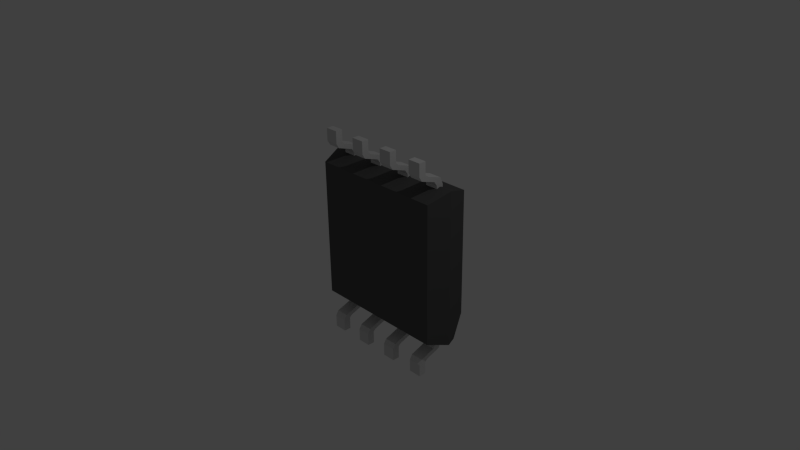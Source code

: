 # Source: SST26VF032B.blend  (saved by Blender 2.76.0; exported with 4.5.12 LTS)
import bpy
from mathutils import Matrix  # noqa: F401  (used for matrix-valued properties, if any)

bpy.ops.wm.read_factory_settings(use_empty=True)
scene = bpy.context.scene
scene.name = 'Scene'

# ---- collections
col_collection_1 = bpy.data.collections.new('Collection 1'); scene.collection.children.link(col_collection_1)

# ---- materials (node trees are filled in below, after node groups)
mat_material = bpy.data.materials.new('Material')
mat_material.alpha_threshold = 0.0
mat_material.use_transparent_shadow = False
mat_material.diffuse_color = (1.0, 1.0, 1.0, 1.0)
mat_material.roughness = 0.5
mat_material_003 = bpy.data.materials.new('Material.003')
mat_material_003.alpha_threshold = 0.0
mat_material_003.use_transparent_shadow = False
mat_material_003.roughness = 0.5
mat_shape_010 = bpy.data.materials.new('Shape.010')
mat_shape_010.alpha_threshold = 0.0
mat_shape_010.use_transparent_shadow = False
mat_shape_010.diffuse_color = (0.7, 0.7, 0.7, 1.0)
mat_shape_010.specular_color = (0.7, 0.7, 0.7)
mat_shape_010.roughness = 0.5
mat_shape_009 = bpy.data.materials.new('Shape.009')
mat_shape_009.alpha_threshold = 0.0
mat_shape_009.use_transparent_shadow = False
mat_shape_009.diffuse_color = (1.0, 1.0, 1.0, 1.0)
mat_shape_009.roughness = 0.5
mat_shape_007 = bpy.data.materials.new('Shape.007')
mat_shape_007.alpha_threshold = 0.0
mat_shape_007.use_transparent_shadow = False
mat_shape_007.diffuse_color = (0.7, 0.7, 0.7, 1.0)
mat_shape_007.specular_color = (0.7, 0.7, 0.7)
mat_shape_007.roughness = 0.5
mat_shape_006 = bpy.data.materials.new('Shape.006')
mat_shape_006.alpha_threshold = 0.0
mat_shape_006.use_transparent_shadow = False
mat_shape_006.diffuse_color = (0.7, 0.7, 0.7, 1.0)
mat_shape_006.specular_color = (0.7, 0.7, 0.7)
mat_shape_006.roughness = 0.5
mat_shape_005 = bpy.data.materials.new('Shape.005')
mat_shape_005.alpha_threshold = 0.0
mat_shape_005.use_transparent_shadow = False
mat_shape_005.diffuse_color = (0.7, 0.7, 0.7, 1.0)
mat_shape_005.specular_color = (0.7, 0.7, 0.7)
mat_shape_005.roughness = 0.5
mat_shape_004 = bpy.data.materials.new('Shape.004')
mat_shape_004.alpha_threshold = 0.0
mat_shape_004.use_transparent_shadow = False
mat_shape_004.diffuse_color = (0.7, 0.7, 0.7, 1.0)
mat_shape_004.specular_color = (0.7, 0.7, 0.7)
mat_shape_004.roughness = 0.5
mat_shape_003 = bpy.data.materials.new('Shape.003')
mat_shape_003.alpha_threshold = 0.0
mat_shape_003.use_transparent_shadow = False
mat_shape_003.diffuse_color = (0.7, 0.7, 0.7, 1.0)
mat_shape_003.specular_color = (0.7, 0.7, 0.7)
mat_shape_003.roughness = 0.5
mat_shape_002 = bpy.data.materials.new('Shape.002')
mat_shape_002.alpha_threshold = 0.0
mat_shape_002.use_transparent_shadow = False
mat_shape_002.diffuse_color = (0.7, 0.7, 0.7, 1.0)
mat_shape_002.specular_color = (0.7, 0.7, 0.7)
mat_shape_002.roughness = 0.5
mat_shape_001 = bpy.data.materials.new('Shape.001')
mat_shape_001.alpha_threshold = 0.0
mat_shape_001.use_transparent_shadow = False
mat_shape_001.diffuse_color = (0.7, 0.7, 0.7, 1.0)
mat_shape_001.specular_color = (0.7, 0.7, 0.7)
mat_shape_001.roughness = 0.5
mat_shape = bpy.data.materials.new('Shape')
mat_shape.alpha_threshold = 0.0
mat_shape.use_transparent_shadow = False
mat_shape.diffuse_color = (0.1, 0.1, 0.1, 1.0)
mat_shape.specular_color = (0.1, 0.1, 0.1)
mat_shape.roughness = 0.5
mat_material_005 = bpy.data.materials.new('Material.005')
mat_material_005.alpha_threshold = 0.0
mat_material_005.use_transparent_shadow = False
mat_material_005.diffuse_color = (1.0, 1.0, 1.0, 1.0)
mat_material_005.roughness = 0.5

# ---- material node trees

# ---- world
world_world = bpy.data.worlds.new('World'); scene.world = world_world
world_world.color = (0.05088, 0.05088, 0.05088)
world_world.use_sun_shadow = False
world_world.sun_shadow_jitter_overblur = 0.0
world_world.cycles.sampling_method = 'MANUAL'
world_world.cycles.sample_map_resolution = 256

# ---- cameras
cam_camera = bpy.data.cameras.new('Camera')
cam_camera.clip_end = 100.0
cam_camera.lens = 35.0
cam_camera.sensor_width = 32.0
cam_camera.sensor_height = 18.0
cam_camera.ortho_scale = 7.314
cam_camera.dof.focus_distance = 0.0
cam_camera.dof.aperture_fstop = 128.0

# ---- lights
light_lamp = bpy.data.lights.new('Lamp', 'POINT')
light_lamp.transmission_factor = 0.0
light_lamp.cutoff_distance = 30.0
light_lamp.energy = 100.0
light_lamp.shadow_buffer_clip_start = 1.001
light_lamp.shadow_soft_size = 0.1
light_lamp.shadow_maximum_resolution = 0.006
light_lamp.use_absolute_resolution = True
light_lamp.cycles.use_multiple_importance_sampling = False

# ---- meshes
me_shapeindexedfaceset = bpy.data.meshes.new('ShapeIndexedFaceSet')
me_shapeindexedfaceset.from_pydata([(0.0, 0.0, 0.0), (0.16, -1.48, 0.1), (0.16, -0.9103, 0.39), (0.34, -0.9103, 0.39), (0.34, -1.48, 0.1), (0.16, -1.48, 0.0), (0.16, -0.9103, 0.29), (0.34, -0.9103, 0.29), (0.34, -1.48, 0.0), (0.16, -1.307, 0.1), (0.16, -1.273, 0.14), (0.16, -1.202, 0.35), (0.16, -1.11, 0.39), (0.34, -1.11, 0.39), (0.34, -1.202, 0.35), (0.34, -1.273, 0.14), (0.34, -1.307, 0.1), (0.16, -1.307, 0.0), (0.16, -1.241, 0.04), (0.16, -1.17, 0.25), (0.16, -1.11, 0.29), (0.34, -1.11, 0.29), (0.34, -1.17, 0.25), (0.34, -1.241, 0.04), (0.34, -1.307, 0.0)], [], [(1, 4, 16, 9), (1, 5, 8, 4), (1, 9, 17, 5), (2, 3, 7, 6), (2, 6, 20, 12), (2, 12, 13, 3), (3, 13, 21, 7), (4, 8, 24, 16), (5, 17, 24, 8), (6, 7, 21, 20), (9, 10, 18, 17), (9, 16, 15, 10), (10, 11, 19, 18), (10, 15, 14, 11), (11, 12, 20, 19), (11, 14, 13, 12), (13, 14, 22, 21), (14, 15, 23, 22), (15, 16, 24, 23), (17, 18, 23, 24), (18, 19, 22, 23), (19, 20, 21, 22)])
me_shapeindexedfaceset.materials.append(mat_shape_010)
me_shapeindexedfaceset.use_remesh_preserve_volume = False
me_shapeindexedfaceset.use_remesh_preserve_attributes = False
me_shapeindexedfaceset.use_mirror_vertex_groups = False
me_shapeindexedfaceset.update()
me_shapeindexedfaceset_010 = bpy.data.meshes.new('ShapeIndexedFaceSet.010')
me_shapeindexedfaceset_010.from_pydata([(0.0, 0.0, 0.0), (-0.47, -0.37, 0.6751), (-0.4814, -0.4274, 0.6751), (-0.5139, -0.4761, 0.6751), (-0.5626, -0.5086, 0.6751), (-0.62, -0.52, 0.6751), (-0.6774, -0.5086, 0.6751), (-0.7261, -0.4761, 0.6751), (-0.7586, -0.4274, 0.6751), (-0.77, -0.37, 0.6751), (-0.7586, -0.3126, 0.6751), (-0.7261, -0.2639, 0.6751), (-0.6774, -0.2314, 0.6751), (-0.62, -0.22, 0.6751), (-0.5626, -0.2314, 0.6751), (-0.5139, -0.2639, 0.6751), (-0.4814, -0.3126, 0.6751), (-0.47, -0.37, 0.6351), (-0.4814, -0.4274, 0.6351), (-0.5139, -0.4761, 0.6351), (-0.5626, -0.5086, 0.6351), (-0.62, -0.52, 0.6351), (-0.6774, -0.5086, 0.6351), (-0.7261, -0.4761, 0.6351), (-0.7586, -0.4274, 0.6351), (-0.77, -0.37, 0.6351), (-0.7586, -0.3126, 0.6351), (-0.7261, -0.2639, 0.6351), (-0.6774, -0.2314, 0.6351), (-0.62, -0.22, 0.6351), (-0.5626, -0.2314, 0.6351), (-0.5139, -0.2639, 0.6351), (-0.4814, -0.3126, 0.6351)], [], [(1, 2, 18, 17), (1, 16, 15), (1, 15, 14), (1, 14, 13), (1, 13, 12), (1, 12, 11), (1, 11, 10), (1, 10, 9), (1, 9, 8), (1, 8, 7), (1, 7, 6), (1, 6, 5), (1, 5, 4), (1, 4, 3), (1, 3, 2), (1, 17, 32, 16), (2, 3, 19, 18), (3, 4, 20, 19), (4, 5, 21, 20), (5, 6, 22, 21), (6, 7, 23, 22), (7, 8, 24, 23), (8, 9, 25, 24), (9, 10, 26, 25), (10, 11, 27, 26), (11, 12, 28, 27), (12, 13, 29, 28), (13, 14, 30, 29), (14, 15, 31, 30), (15, 16, 32, 31), (17, 18, 19), (17, 19, 20), (17, 20, 21), (17, 21, 22), (17, 22, 23), (17, 23, 24), (17, 24, 25), (17, 25, 26), (17, 26, 27), (17, 27, 28), (17, 28, 29), (17, 29, 30), (17, 30, 31), (17, 31, 32)])
me_shapeindexedfaceset_010.materials.append(mat_shape_009)
me_shapeindexedfaceset_010.use_remesh_preserve_volume = False
me_shapeindexedfaceset_010.use_remesh_preserve_attributes = False
me_shapeindexedfaceset_010.use_mirror_vertex_groups = False
me_shapeindexedfaceset_010.update()
me_shapeindexedfaceset_008 = bpy.data.meshes.new('ShapeIndexedFaceSet.008')
me_shapeindexedfaceset_008.from_pydata([(0.0, 0.0, 0.0), (0.66, -1.48, 0.1), (0.66, -0.9103, 0.39), (0.84, -0.9103, 0.39), (0.84, -1.48, 0.1), (0.66, -1.48, 0.0), (0.66, -0.9103, 0.29), (0.84, -0.9103, 0.29), (0.84, -1.48, 0.0), (0.66, -1.307, 0.1), (0.66, -1.273, 0.14), (0.66, -1.202, 0.35), (0.66, -1.11, 0.39), (0.84, -1.11, 0.39), (0.84, -1.202, 0.35), (0.84, -1.273, 0.14), (0.84, -1.307, 0.1), (0.66, -1.307, 0.0), (0.66, -1.241, 0.04), (0.66, -1.17, 0.25), (0.66, -1.11, 0.29), (0.84, -1.11, 0.29), (0.84, -1.17, 0.25), (0.84, -1.241, 0.04), (0.84, -1.307, 0.0)], [], [(1, 4, 16, 9), (1, 5, 8, 4), (1, 9, 17, 5), (2, 3, 7, 6), (2, 6, 20, 12), (2, 12, 13, 3), (3, 13, 21, 7), (4, 8, 24, 16), (5, 17, 24, 8), (6, 7, 21, 20), (9, 10, 18, 17), (9, 16, 15, 10), (10, 11, 19, 18), (10, 15, 14, 11), (11, 12, 20, 19), (11, 14, 13, 12), (13, 14, 22, 21), (14, 15, 23, 22), (15, 16, 24, 23), (17, 18, 23, 24), (18, 19, 22, 23), (19, 20, 21, 22)])
me_shapeindexedfaceset_008.materials.append(mat_shape_007)
me_shapeindexedfaceset_008.use_remesh_preserve_volume = False
me_shapeindexedfaceset_008.use_remesh_preserve_attributes = False
me_shapeindexedfaceset_008.use_mirror_vertex_groups = False
me_shapeindexedfaceset_008.update()
me_shapeindexedfaceset_007 = bpy.data.meshes.new('ShapeIndexedFaceSet.007')
me_shapeindexedfaceset_007.from_pydata([(0.0, 0.0, 0.0), (-0.84, -1.48, 0.1), (-0.84, -0.9103, 0.39), (-0.66, -0.9103, 0.39), (-0.66, -1.48, 0.1), (-0.84, -1.48, 0.0), (-0.84, -0.9103, 0.29), (-0.66, -0.9103, 0.29), (-0.66, -1.48, 0.0), (-0.84, -1.307, 0.1), (-0.84, -1.273, 0.14), (-0.84, -1.202, 0.35), (-0.84, -1.11, 0.39), (-0.66, -1.11, 0.39), (-0.66, -1.202, 0.35), (-0.66, -1.273, 0.14), (-0.66, -1.307, 0.1), (-0.84, -1.307, 0.0), (-0.84, -1.241, 0.04), (-0.84, -1.17, 0.25), (-0.84, -1.11, 0.29), (-0.66, -1.11, 0.29), (-0.66, -1.17, 0.25), (-0.66, -1.241, 0.04), (-0.66, -1.307, 0.0)], [], [(1, 4, 16, 9), (1, 5, 8, 4), (1, 9, 17, 5), (2, 3, 7, 6), (2, 6, 20, 12), (2, 12, 13, 3), (3, 13, 21, 7), (4, 8, 24, 16), (5, 17, 24, 8), (6, 7, 21, 20), (9, 10, 18, 17), (9, 16, 15, 10), (10, 11, 19, 18), (10, 15, 14, 11), (11, 12, 20, 19), (11, 14, 13, 12), (13, 14, 22, 21), (14, 15, 23, 22), (15, 16, 24, 23), (17, 18, 23, 24), (18, 19, 22, 23), (19, 20, 21, 22)])
me_shapeindexedfaceset_007.materials.append(mat_shape_006)
me_shapeindexedfaceset_007.use_remesh_preserve_volume = False
me_shapeindexedfaceset_007.use_remesh_preserve_attributes = False
me_shapeindexedfaceset_007.use_mirror_vertex_groups = False
me_shapeindexedfaceset_007.update()
me_shapeindexedfaceset_006 = bpy.data.meshes.new('ShapeIndexedFaceSet.006')
me_shapeindexedfaceset_006.from_pydata([(0.0, 0.0, 0.0), (-0.34, -1.48, 0.1), (-0.34, -0.9103, 0.39), (-0.16, -0.9103, 0.39), (-0.16, -1.48, 0.1), (-0.34, -1.48, 0.0), (-0.34, -0.9103, 0.29), (-0.16, -0.9103, 0.29), (-0.16, -1.48, 0.0), (-0.34, -1.307, 0.1), (-0.34, -1.273, 0.14), (-0.34, -1.202, 0.35), (-0.34, -1.11, 0.39), (-0.16, -1.11, 0.39), (-0.16, -1.202, 0.35), (-0.16, -1.273, 0.14), (-0.16, -1.307, 0.1), (-0.34, -1.307, 0.0), (-0.34, -1.241, 0.04), (-0.34, -1.17, 0.25), (-0.34, -1.11, 0.29), (-0.16, -1.11, 0.29), (-0.16, -1.17, 0.25), (-0.16, -1.241, 0.04), (-0.16, -1.307, 0.0)], [], [(1, 4, 16, 9), (1, 5, 8, 4), (1, 9, 17, 5), (2, 3, 7, 6), (2, 6, 20, 12), (2, 12, 13, 3), (3, 13, 21, 7), (4, 8, 24, 16), (5, 17, 24, 8), (6, 7, 21, 20), (9, 10, 18, 17), (9, 16, 15, 10), (10, 11, 19, 18), (10, 15, 14, 11), (11, 12, 20, 19), (11, 14, 13, 12), (13, 14, 22, 21), (14, 15, 23, 22), (15, 16, 24, 23), (17, 18, 23, 24), (18, 19, 22, 23), (19, 20, 21, 22)])
me_shapeindexedfaceset_006.materials.append(mat_shape_005)
me_shapeindexedfaceset_006.use_remesh_preserve_volume = False
me_shapeindexedfaceset_006.use_remesh_preserve_attributes = False
me_shapeindexedfaceset_006.use_mirror_vertex_groups = False
me_shapeindexedfaceset_006.update()
me_shapeindexedfaceset_005 = bpy.data.meshes.new('ShapeIndexedFaceSet.005')
me_shapeindexedfaceset_005.from_pydata([(0.0, 0.0, 0.0), (0.84, 1.501, 0.1), (0.84, 0.9317, 0.39), (0.66, 0.9317, 0.39), (0.66, 1.501, 0.1), (0.84, 1.501, 0.0), (0.84, 0.9317, 0.29), (0.66, 0.9317, 0.29), (0.66, 1.501, 0.0), (0.84, 1.328, 0.1), (0.84, 1.295, 0.14), (0.84, 1.224, 0.35), (0.84, 1.131, 0.39), (0.66, 1.131, 0.39), (0.66, 1.224, 0.35), (0.66, 1.295, 0.14), (0.66, 1.328, 0.1), (0.84, 1.328, 0.0), (0.84, 1.262, 0.04), (0.84, 1.192, 0.25), (0.84, 1.131, 0.29), (0.66, 1.131, 0.29), (0.66, 1.192, 0.25), (0.66, 1.262, 0.04), (0.66, 1.328, 0.0)], [], [(1, 4, 16, 9), (1, 5, 8, 4), (1, 9, 17, 5), (2, 3, 7, 6), (2, 6, 20, 12), (2, 12, 13, 3), (3, 13, 21, 7), (4, 8, 24, 16), (5, 17, 24, 8), (6, 7, 21, 20), (9, 10, 18, 17), (9, 16, 15, 10), (10, 11, 19, 18), (10, 15, 14, 11), (11, 12, 20, 19), (11, 14, 13, 12), (13, 14, 22, 21), (14, 15, 23, 22), (15, 16, 24, 23), (17, 18, 23, 24), (18, 19, 22, 23), (19, 20, 21, 22)])
me_shapeindexedfaceset_005.materials.append(mat_shape_004)
me_shapeindexedfaceset_005.use_remesh_preserve_volume = False
me_shapeindexedfaceset_005.use_remesh_preserve_attributes = False
me_shapeindexedfaceset_005.use_mirror_vertex_groups = False
me_shapeindexedfaceset_005.update()
me_shapeindexedfaceset_004 = bpy.data.meshes.new('ShapeIndexedFaceSet.004')
me_shapeindexedfaceset_004.from_pydata([(0.0, 0.0, 0.0), (0.34, 1.501, 0.1), (0.34, 0.9317, 0.39), (0.16, 0.9317, 0.39), (0.16, 1.501, 0.1), (0.34, 1.501, 0.0), (0.34, 0.9317, 0.29), (0.16, 0.9317, 0.29), (0.16, 1.501, 0.0), (0.34, 1.328, 0.1), (0.34, 1.295, 0.14), (0.34, 1.224, 0.35), (0.34, 1.131, 0.39), (0.16, 1.131, 0.39), (0.16, 1.224, 0.35), (0.16, 1.295, 0.14), (0.16, 1.328, 0.1), (0.34, 1.328, 0.0), (0.34, 1.262, 0.04), (0.34, 1.192, 0.25), (0.34, 1.131, 0.29), (0.16, 1.131, 0.29), (0.16, 1.192, 0.25), (0.16, 1.262, 0.04), (0.16, 1.328, 0.0)], [], [(1, 4, 16, 9), (1, 5, 8, 4), (1, 9, 17, 5), (2, 3, 7, 6), (2, 6, 20, 12), (2, 12, 13, 3), (3, 13, 21, 7), (4, 8, 24, 16), (5, 17, 24, 8), (6, 7, 21, 20), (9, 10, 18, 17), (9, 16, 15, 10), (10, 11, 19, 18), (10, 15, 14, 11), (11, 12, 20, 19), (11, 14, 13, 12), (13, 14, 22, 21), (14, 15, 23, 22), (15, 16, 24, 23), (17, 18, 23, 24), (18, 19, 22, 23), (19, 20, 21, 22)])
me_shapeindexedfaceset_004.materials.append(mat_shape_003)
me_shapeindexedfaceset_004.use_remesh_preserve_volume = False
me_shapeindexedfaceset_004.use_remesh_preserve_attributes = False
me_shapeindexedfaceset_004.use_mirror_vertex_groups = False
me_shapeindexedfaceset_004.update()
me_shapeindexedfaceset_003 = bpy.data.meshes.new('ShapeIndexedFaceSet.003')
me_shapeindexedfaceset_003.from_pydata([(0.0, 0.0, 0.0), (-0.16, 1.501, 0.1), (-0.16, 0.9317, 0.39), (-0.34, 0.9317, 0.39), (-0.34, 1.501, 0.1), (-0.16, 1.501, 0.0), (-0.16, 0.9317, 0.29), (-0.34, 0.9317, 0.29), (-0.34, 1.501, 0.0), (-0.16, 1.328, 0.1), (-0.16, 1.295, 0.14), (-0.16, 1.224, 0.35), (-0.16, 1.131, 0.39), (-0.34, 1.131, 0.39), (-0.34, 1.224, 0.35), (-0.34, 1.295, 0.14), (-0.34, 1.328, 0.1), (-0.16, 1.328, 0.0), (-0.16, 1.262, 0.04), (-0.16, 1.192, 0.25), (-0.16, 1.131, 0.29), (-0.34, 1.131, 0.29), (-0.34, 1.192, 0.25), (-0.34, 1.262, 0.04), (-0.34, 1.328, 0.0)], [], [(1, 4, 16, 9), (1, 5, 8, 4), (1, 9, 17, 5), (2, 3, 7, 6), (2, 6, 20, 12), (2, 12, 13, 3), (3, 13, 21, 7), (4, 8, 24, 16), (5, 17, 24, 8), (6, 7, 21, 20), (9, 10, 18, 17), (9, 16, 15, 10), (10, 11, 19, 18), (10, 15, 14, 11), (11, 12, 20, 19), (11, 14, 13, 12), (13, 14, 22, 21), (14, 15, 23, 22), (15, 16, 24, 23), (17, 18, 23, 24), (18, 19, 22, 23), (19, 20, 21, 22)])
me_shapeindexedfaceset_003.materials.append(mat_shape_002)
me_shapeindexedfaceset_003.use_remesh_preserve_volume = False
me_shapeindexedfaceset_003.use_remesh_preserve_attributes = False
me_shapeindexedfaceset_003.use_mirror_vertex_groups = False
me_shapeindexedfaceset_003.update()
me_shapeindexedfaceset_002 = bpy.data.meshes.new('ShapeIndexedFaceSet.002')
me_shapeindexedfaceset_002.from_pydata([(0.0, 0.0, 0.0), (-0.66, 1.501, 0.1), (-0.66, 0.9317, 0.39), (-0.84, 0.9317, 0.39), (-0.84, 1.501, 0.1), (-0.66, 1.501, 0.0), (-0.66, 0.9317, 0.29), (-0.84, 0.9317, 0.29), (-0.84, 1.501, 0.0), (-0.66, 1.328, 0.1), (-0.66, 1.295, 0.14), (-0.66, 1.224, 0.35), (-0.66, 1.131, 0.39), (-0.84, 1.131, 0.39), (-0.84, 1.224, 0.35), (-0.84, 1.295, 0.14), (-0.84, 1.328, 0.1), (-0.66, 1.328, 0.0), (-0.66, 1.262, 0.04), (-0.66, 1.192, 0.25), (-0.66, 1.131, 0.29), (-0.84, 1.131, 0.29), (-0.84, 1.192, 0.25), (-0.84, 1.262, 0.04), (-0.84, 1.328, 0.0)], [], [(1, 4, 16, 9), (1, 5, 8, 4), (1, 9, 17, 5), (2, 3, 7, 6), (2, 6, 20, 12), (2, 12, 13, 3), (3, 13, 21, 7), (4, 8, 24, 16), (5, 17, 24, 8), (6, 7, 21, 20), (9, 10, 18, 17), (9, 16, 15, 10), (10, 11, 19, 18), (10, 15, 14, 11), (11, 12, 20, 19), (11, 14, 13, 12), (13, 14, 22, 21), (14, 15, 23, 22), (15, 16, 24, 23), (17, 18, 23, 24), (18, 19, 22, 23), (19, 20, 21, 22)])
me_shapeindexedfaceset_002.materials.append(mat_shape_001)
me_shapeindexedfaceset_002.use_remesh_preserve_volume = False
me_shapeindexedfaceset_002.use_remesh_preserve_attributes = False
me_shapeindexedfaceset_002.use_mirror_vertex_groups = False
me_shapeindexedfaceset_002.update()
me_shapeindexedfaceset_001 = bpy.data.meshes.new('ShapeIndexedFaceSet.001')
me_shapeindexedfaceset_001.from_pydata([(0.0, 0.0, 0.0), (-1.03, -1.063, 0.3412), (-1.03, 1.106, 0.3412), (1.03, 1.106, 0.3412), (1.03, -1.063, 0.3412), (-1.03, -1.063, 0.3412), (-1.03, 1.106, 0.3412), (1.03, 1.106, 0.3412), (1.03, -1.063, 0.3412), (-0.9454, 0.9974, 0.6553), (-0.9454, -0.7461, 0.6553), (0.9454, -0.7461, 0.6553), (0.9454, 0.9974, 0.6553), (-0.9454, -0.9546, 0.0272), (-0.9454, 0.9974, 0.0272), (0.9454, 0.9974, 0.0272), (0.9454, -0.9546, 0.0272), (-0.9877, -1.044, 0.4752), (0.9877, -1.044, 0.4752)], [], [(1, 2, 6, 5), (1, 4, 18, 17), (1, 5, 8, 4), (1, 17, 10), (1, 10, 9), (1, 9, 2), (2, 3, 7, 6), (2, 9, 12, 3), (3, 4, 8, 7), (3, 12, 11), (3, 11, 18), (3, 18, 4), (5, 6, 14, 13), (5, 13, 16, 8), (6, 7, 15, 14), (7, 8, 16, 15), (9, 10, 11, 12), (10, 17, 18, 11), (13, 14, 15, 16)])
me_shapeindexedfaceset_001.materials.append(mat_shape)
me_shapeindexedfaceset_001.use_remesh_preserve_volume = False
me_shapeindexedfaceset_001.use_remesh_preserve_attributes = False
me_shapeindexedfaceset_001.use_mirror_vertex_groups = False
me_shapeindexedfaceset_001.update()

# ---- curves / text
cu_path3347 = bpy.data.curves.new('path3347', 'CURVE')
cu_path3347.dimensions = '2D'
_sp = cu_path3347.splines.new('BEZIER'); _sp.bezier_points.add(42)
_sp.bezier_points.foreach_set('co', [0.0919, -0.1805, 0.0, 0.07314, -0.172, 0.0, 0.07167, -0.1706, 0.0, 0.07322, -0.1684, 0.0, 0.07762, -0.1624, 0.0, 0.08118, -0.157, 0.0, 0.07955, -0.1508, 0.0, 0.07797, -0.1482, 0.0, 0.07759, -0.1476, 0.0, 0.07545, -0.1445, 0.0, 0.07339, -0.1418, 0.0, 0.06956, -0.1466, 0.0, 0.06571, -0.1518, 0.0, 0.06422, -0.1538, 0.0, 0.06301, -0.1555, 0.0, 0.0625, -0.1537, 0.0, 0.06261, -0.1403, 0.0, 0.08565, -0.1157, 0.0, 0.09768, -0.1135, 0.0, 0.1093, -0.1155, 0.0, 0.1122, -0.1165, 0.0, 0.1145, -0.1202, 0.0, 0.1221, -0.1322, 0.0, 0.1303, -0.1453, 0.0, 0.1334, -0.1501, 0.0, 0.1328, -0.1532, 0.0, 0.132, -0.1569, 0.0, 0.1284, -0.1521, 0.0, 0.1238, -0.1449, 0.0, 0.1223, -0.1425, 0.0, 0.1207, -0.1399, 0.0, 0.1171, -0.1343, 0.0, 0.1112, -0.1267, 0.0, 0.1043, -0.1319, 0.0, 0.1006, -0.1373, 0.0, 0.1063, -0.147, 0.0, 0.1108, -0.154, 0.0, 0.1155, -0.1615, 0.0, 0.1201, -0.1686, 0.0, 0.1222, -0.1719, 0.0, 0.121, -0.1729, 0.0, 0.1076, -0.1796, 0.0, 0.0919, -0.1805, 0.0])
_sp.bezier_points.foreach_set('handle_left', [0.0919, -0.1805, 0.0, 0.07783, -0.1763, 0.0, 0.07216, -0.1711, 0.0, 0.0727, -0.1692, 0.0, 0.07606, -0.1645, 0.0, 0.08078, -0.1578, 0.0, 0.08184, -0.1543, 0.0, 0.07797, -0.1483, 0.0, 0.0778, -0.1479, 0.0, 0.07642, -0.146, 0.0, 0.07355, -0.1418, 0.0, 0.07151, -0.1439, 0.0, 0.06587, -0.1516, 0.0, 0.06488, -0.1529, 0.0, 0.06341, -0.155, 0.0, 0.06267, -0.1543, 0.0, 0.06179, -0.1436, 0.0, 0.07389, -0.1197, 0.0, 0.09469, -0.1135, 0.0, 0.1061, -0.1145, 0.0, 0.1112, -0.1162, 0.0, 0.1137, -0.119, 0.0, 0.1192, -0.1277, 0.0, 0.1287, -0.1427, 0.0, 0.1323, -0.1485, 0.0, 0.133, -0.1522, 0.0, 0.1321, -0.1566, 0.0, 0.1305, -0.1554, 0.0, 0.1245, -0.146, 0.0, 0.1225, -0.1427, 0.0, 0.1215, -0.141, 0.0, 0.1184, -0.1363, 0.0, 0.1125, -0.1273, 0.0, 0.1084, -0.1265, 0.0, 0.1007, -0.1371, 0.0, 0.1021, -0.1404, 0.0, 0.1095, -0.152, 0.0, 0.1142, -0.1593, 0.0, 0.1189, -0.1668, 0.0, 0.1215, -0.1708, 0.0, 0.1214, -0.1726, 0.0, 0.1122, -0.1783, 0.0, 0.09675, -0.1812, 0.0])
_sp.bezier_points.foreach_set('handle_right', [0.08494, -0.1795, 0.0, 0.07314, -0.172, 0.0, 0.07219, -0.1699, 0.0, 0.07408, -0.1672, 0.0, 0.07918, -0.1603, 0.0, 0.08207, -0.1552, 0.0, 0.07868, -0.1495, 0.0, 0.07797, -0.1481, 0.0, 0.07738, -0.1474, 0.0, 0.07447, -0.143, 0.0, 0.07324, -0.1418, 0.0, 0.0676, -0.1493, 0.0, 0.06555, -0.152, 0.0, 0.06422, -0.1538, 0.0, 0.06284, -0.1549, 0.0, 0.06174, -0.1509, 0.0, 0.06548, -0.1287, 0.0, 0.08893, -0.1146, 0.0, 0.1005, -0.1135, 0.0, 0.1093, -0.1155, 0.0, 0.113, -0.1177, 0.0, 0.1158, -0.1223, 0.0, 0.125, -0.1368, 0.0, 0.1303, -0.1453, 0.0, 0.1332, -0.1511, 0.0, 0.1325, -0.155, 0.0, 0.1318, -0.1571, 0.0, 0.1266, -0.1492, 0.0, 0.1232, -0.1439, 0.0, 0.1222, -0.1422, 0.0, 0.12, -0.1388, 0.0, 0.1136, -0.1287, 0.0, 0.1092, -0.1258, 0.0, 0.1023, -0.1346, 0.0, 0.1005, -0.1378, 0.0, 0.1075, -0.1489, 0.0, 0.112, -0.156, 0.0, 0.1169, -0.1636, 0.0, 0.1201, -0.1686, 0.0, 0.1218, -0.1722, 0.0, 0.1181, -0.1754, 0.0, 0.1033, -0.1808, 0.0, 0.0919, -0.1805, 0.0])
for _p, _l, _r in zip(_sp.bezier_points, ['FREE', 'FREE', 'VECTOR', 'VECTOR', 'FREE', 'FREE', 'FREE', 'FREE', 'FREE', 'FREE', 'FREE', 'FREE', 'FREE', 'FREE', 'VECTOR', 'VECTOR', 'FREE', 'FREE', 'FREE', 'FREE', 'VECTOR', 'VECTOR', 'FREE', 'FREE', 'VECTOR', 'VECTOR', 'FREE', 'FREE', 'FREE', 'FREE', 'FREE', 'FREE', 'FREE', 'FREE', 'FREE', 'FREE', 'FREE', 'FREE', 'FREE', 'VECTOR', 'VECTOR', 'FREE', 'FREE'], ['FREE', 'FREE', 'VECTOR', 'FREE', 'FREE', 'FREE', 'FREE', 'FREE', 'FREE', 'FREE', 'FREE', 'FREE', 'FREE', 'FREE', 'VECTOR', 'FREE', 'FREE', 'FREE', 'FREE', 'FREE', 'VECTOR', 'FREE', 'FREE', 'FREE', 'VECTOR', 'FREE', 'FREE', 'FREE', 'FREE', 'FREE', 'FREE', 'FREE', 'FREE', 'FREE', 'FREE', 'FREE', 'FREE', 'FREE', 'FREE', 'VECTOR', 'FREE', 'FREE', 'FREE']): _p.handle_left_type = _l; _p.handle_right_type = _r
_sp.use_cyclic_u = True
_sp = cu_path3347.splines.new('BEZIER'); _sp.bezier_points.add(13)
_sp.bezier_points.foreach_set('co', [0.09969, -0.1688, 0.0, 0.1018, -0.1662, 0.0, 0.1071, -0.157, 0.0, 0.105, -0.1536, 0.0, 0.09994, -0.1455, 0.0, 0.09596, -0.1391, 0.0, 0.09235, -0.1333, 0.0, 0.08818, -0.1275, 0.0, 0.08402, -0.1272, 0.0, 0.07737, -0.1358, 0.0, 0.07627, -0.1374, 0.0, 0.07809, -0.1402, 0.0, 0.08484, -0.1509, 0.0, 0.09261, -0.1632, 0.0])
_sp.bezier_points.foreach_set('handle_left', [0.09772, -0.1701, 0.0, 0.101, -0.1673, 0.0, 0.1076, -0.158, 0.0, 0.1058, -0.1549, 0.0, 0.1018, -0.1486, 0.0, 0.09625, -0.1396, 0.0, 0.09404, -0.1361, 0.0, 0.08878, -0.128, 0.0, 0.08523, -0.1263, 0.0, 0.08001, -0.1319, 0.0, 0.07664, -0.1368, 0.0, 0.07748, -0.1393, 0.0, 0.08213, -0.1466, 0.0, 0.09105, -0.1608, 0.0])
_sp.bezier_points.foreach_set('handle_right', [0.1001, -0.1685, 0.0, 0.1081, -0.1572, 0.0, 0.1068, -0.1565, 0.0, 0.1041, -0.1522, 0.0, 0.09804, -0.1425, 0.0, 0.09567, -0.1387, 0.0, 0.09065, -0.1306, 0.0, 0.08691, -0.1264, 0.0, 0.08327, -0.1277, 0.0, 0.07737, -0.1358, 0.0, 0.07688, -0.1383, 0.0, 0.07909, -0.1418, 0.0, 0.08756, -0.1552, 0.0, 0.09614, -0.1689, 0.0])
for _p, _l, _r in zip(_sp.bezier_points, ['FREE', 'FREE', 'FREE', 'FREE', 'FREE', 'FREE', 'FREE', 'FREE', 'FREE', 'FREE', 'VECTOR', 'VECTOR', 'FREE', 'FREE'], ['FREE', 'FREE', 'FREE', 'FREE', 'FREE', 'FREE', 'FREE', 'FREE', 'FREE', 'FREE', 'VECTOR', 'FREE', 'FREE', 'FREE']): _p.handle_left_type = _l; _p.handle_right_type = _r
_sp.use_cyclic_u = True
cu_path3347.materials.append(mat_material)
cu_path3347.use_path_clamp = True
cu_path3347.bevel_resolution = 0
cu_path3347.extrude = 0.001
cu_path3347.fill_mode = 'BOTH'
txt_text = bpy.data.curves.new('Text', 'FONT')
txt_text.dimensions = '2D'
txt_text.body = 'SST26VF032B'
txt_text.materials.append(mat_material_003)
txt_text.use_path_clamp = True
txt_text.bevel_resolution = 0
txt_text.extrude = 0.014
txt_text_003 = bpy.data.curves.new('Text.003', 'FONT')
txt_text_003.dimensions = '2D'
txt_text_003.body = 'MICROCHIP'
txt_text_003.materials.append(mat_material_005)
txt_text_003.use_path_clamp = True
txt_text_003.bevel_resolution = 0
txt_text_003.extrude = 0.014

# ---- objects
ob_curve = bpy.data.objects.new('Curve', cu_path3347)
ob_text = bpy.data.objects.new('Text', txt_text)
ob_shapeindexedfaceset_010 = bpy.data.objects.new('ShapeIndexedFaceSet.010', me_shapeindexedfaceset)
ob_shapeindexedfaceset_009 = bpy.data.objects.new('ShapeIndexedFaceSet.009', me_shapeindexedfaceset_010)
ob_shapeindexedfaceset_007 = bpy.data.objects.new('ShapeIndexedFaceSet.007', me_shapeindexedfaceset_008)
ob_shapeindexedfaceset_006 = bpy.data.objects.new('ShapeIndexedFaceSet.006', me_shapeindexedfaceset_007)
ob_shapeindexedfaceset_005 = bpy.data.objects.new('ShapeIndexedFaceSet.005', me_shapeindexedfaceset_006)
ob_shapeindexedfaceset_004 = bpy.data.objects.new('ShapeIndexedFaceSet.004', me_shapeindexedfaceset_005)
ob_shapeindexedfaceset_003 = bpy.data.objects.new('ShapeIndexedFaceSet.003', me_shapeindexedfaceset_004)
ob_shapeindexedfaceset_002 = bpy.data.objects.new('ShapeIndexedFaceSet.002', me_shapeindexedfaceset_003)
ob_shapeindexedfaceset_001 = bpy.data.objects.new('ShapeIndexedFaceSet.001', me_shapeindexedfaceset_002)
ob_shapeindexedfaceset = bpy.data.objects.new('ShapeIndexedFaceSet', me_shapeindexedfaceset_001)
ob_lamp = bpy.data.objects.new('Lamp', light_lamp)
ob_camera = bpy.data.objects.new('Camera', cam_camera)
ob_text_001 = bpy.data.objects.new('Text.001', txt_text_003)

# ---- transforms, parenting, visibility, modifiers, constraints
ob_curve.location = (-0.6619, 0.6561, 1.69)
ob_curve.rotation_euler = (1.571, -0.0, 0.0)
ob_curve.scale = (7.009, 7.009, 7.009)
ob_curve.lineart.crease_threshold = 0.0
ob_text.location = (0.8927, 0.6709, -0.1448)
ob_text.rotation_euler = (1.571, -0.0, 3.142)
ob_text.scale = (0.3199, 0.3199, 0.3199)
ob_text.lineart.crease_threshold = 0.0
ob_shapeindexedfaceset_010.location = (0.0, 0.0, 0.0)
ob_shapeindexedfaceset_010.rotation_euler = (1.571, -0.0, 3.142)
ob_shapeindexedfaceset_010.lineart.crease_threshold = 0.0
ob_shapeindexedfaceset_009.location = (0.0, 0.0, -0.123)
ob_shapeindexedfaceset_009.rotation_euler = (1.571, -0.0, 3.142)
ob_shapeindexedfaceset_009.lineart.crease_threshold = 0.0
ob_shapeindexedfaceset_007.location = (0.0, 0.0, 0.0)
ob_shapeindexedfaceset_007.rotation_euler = (1.571, -0.0, 3.142)
ob_shapeindexedfaceset_007.lineart.crease_threshold = 0.0
ob_shapeindexedfaceset_006.location = (0.0, 0.0, 0.0)
ob_shapeindexedfaceset_006.rotation_euler = (1.571, -0.0, 3.142)
ob_shapeindexedfaceset_006.lineart.crease_threshold = 0.0
ob_shapeindexedfaceset_005.location = (0.0, 0.0, 0.0)
ob_shapeindexedfaceset_005.rotation_euler = (1.571, -0.0, 3.142)
ob_shapeindexedfaceset_005.lineart.crease_threshold = 0.0
ob_shapeindexedfaceset_004.location = (0.0, 0.0, 0.0)
ob_shapeindexedfaceset_004.rotation_euler = (1.571, -0.0, 3.142)
ob_shapeindexedfaceset_004.lineart.crease_threshold = 0.0
ob_shapeindexedfaceset_003.location = (0.0, 0.0, 0.0)
ob_shapeindexedfaceset_003.rotation_euler = (1.571, -0.0, 3.142)
ob_shapeindexedfaceset_003.lineart.crease_threshold = 0.0
ob_shapeindexedfaceset_002.location = (0.0, 0.0, 0.0)
ob_shapeindexedfaceset_002.rotation_euler = (1.571, -0.0, 3.142)
ob_shapeindexedfaceset_002.lineart.crease_threshold = 0.0
ob_shapeindexedfaceset_001.location = (0.0, 0.0, 0.0)
ob_shapeindexedfaceset_001.rotation_euler = (1.571, -0.0, 3.142)
ob_shapeindexedfaceset_001.lineart.crease_threshold = 0.0
ob_shapeindexedfaceset.location = (0.0, 0.0, 0.0)
ob_shapeindexedfaceset.rotation_euler = (1.571, -0.0, 3.142)
ob_shapeindexedfaceset.lineart.crease_threshold = 0.0
ob_lamp.location = (4.076, 1.005, 5.904)
ob_lamp.rotation_euler = (0.6503, 0.05522, 1.866)
ob_lamp.lock_rotations_4d = False
ob_lamp.empty_display_type = 'ARROWS'
ob_lamp.color = (0.0, 0.0, 0.0, 0.0)
ob_lamp.lineart.crease_threshold = 0.0
ob_camera.location = (7.481, -6.508, 5.344)
ob_camera.rotation_euler = (1.109, 0.01082, 0.8149)
ob_camera.lock_rotations_4d = False
ob_camera.empty_display_type = 'ARROWS'
ob_camera.color = (0.0, 0.0, 0.0, 0.0)
ob_camera.display_type = 'WIRE'
ob_camera.lineart.crease_threshold = 0.0
ob_text_001.location = (0.8431, 0.6709, 0.1614)
ob_text_001.rotation_euler = (1.571, -0.0, 3.142)
ob_text_001.scale = (0.3199, 0.3199, 0.3199)
ob_text_001.lineart.crease_threshold = 0.0

# ---- collection membership
col_collection_1.objects.link(ob_curve)
col_collection_1.objects.link(ob_text)
col_collection_1.objects.link(ob_shapeindexedfaceset_010)
col_collection_1.objects.link(ob_shapeindexedfaceset_009)
col_collection_1.objects.link(ob_shapeindexedfaceset_007)
col_collection_1.objects.link(ob_shapeindexedfaceset_006)
col_collection_1.objects.link(ob_shapeindexedfaceset_005)
col_collection_1.objects.link(ob_shapeindexedfaceset_004)
col_collection_1.objects.link(ob_shapeindexedfaceset_003)
col_collection_1.objects.link(ob_shapeindexedfaceset_002)
col_collection_1.objects.link(ob_shapeindexedfaceset_001)
col_collection_1.objects.link(ob_shapeindexedfaceset)
col_collection_1.objects.link(ob_lamp)
col_collection_1.objects.link(ob_camera)
col_collection_1.objects.link(ob_text_001)

# ---- scene / render settings (as saved in the file)
scene.camera = ob_camera
scene.frame_start = 1; scene.frame_end = 250; scene.frame_set(1)
scene.render.engine = 'BLENDER_EEVEE_NEXT'
scene.render.resolution_percentage = 50
scene.render.dither_intensity = 0.0
scene.cycles.use_denoising = False
scene.cycles.samples = 10
scene.cycles.sampling_pattern = 'TABULATED_SOBOL'
scene.cycles.light_sampling_threshold = 0.0
scene.cycles.use_adaptive_sampling = False
scene.cycles.use_light_tree = False
scene.cycles.blur_glossy = 0.0
scene.cycles.pixel_filter_type = 'GAUSSIAN'
scene.cycles.sample_clamp_indirect = 0.0
scene.view_settings.view_transform = 'Standard'
bpy.context.view_layer.update()

